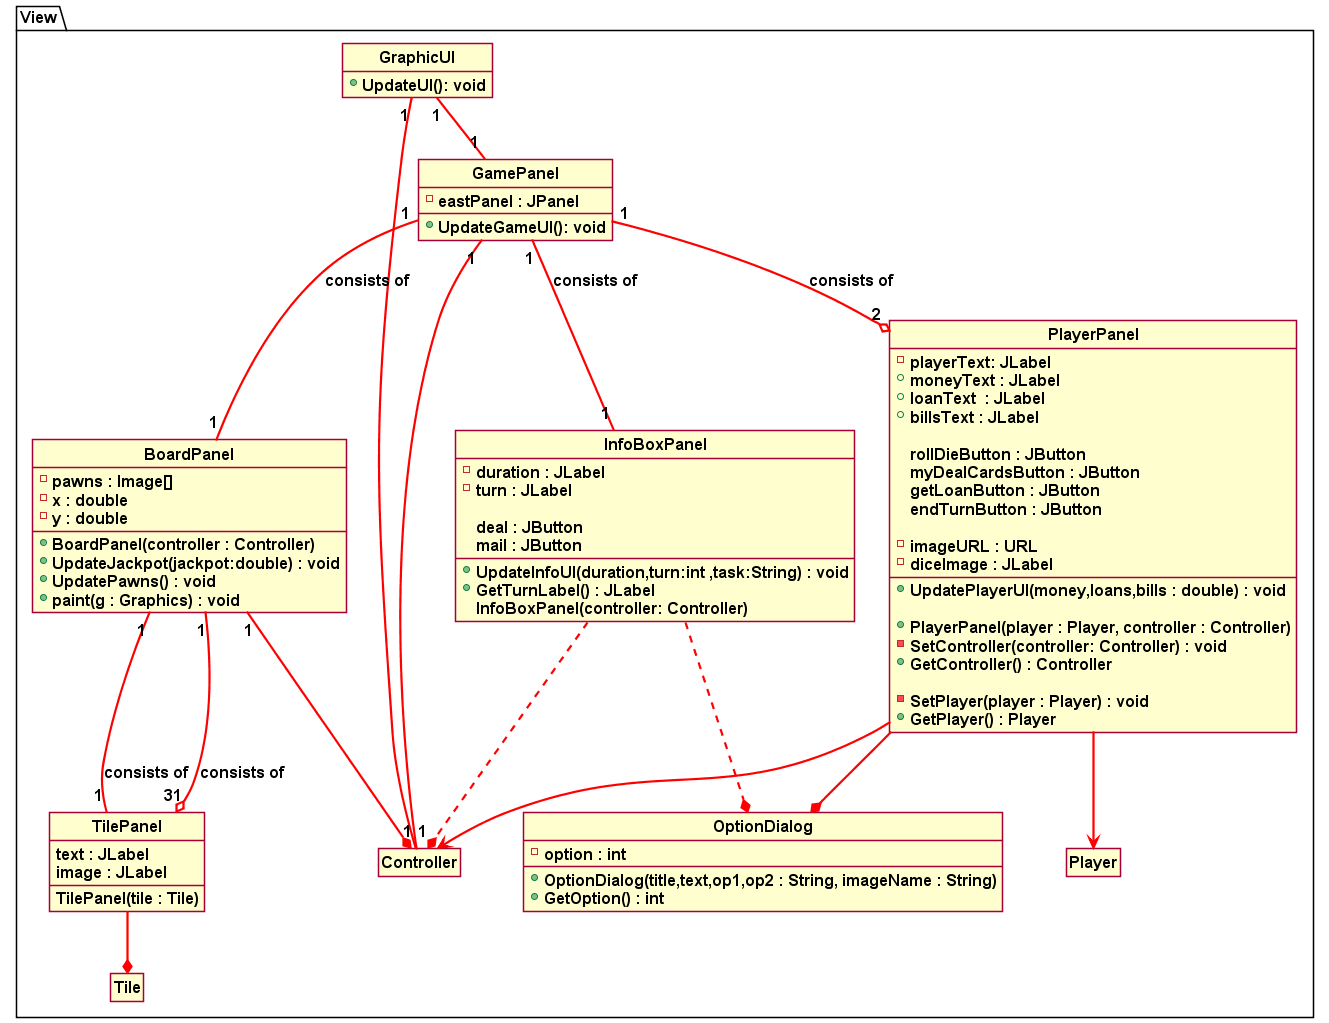

The diagram above was rendered by PlantUML. Its source (embedded in the PNG):
@startuml Class_Diagram_UML
skinparam style strictuml
skinparam DefaultFontName Arial
skinparam DefaultFontSize 16
skinparam DefaultFontStyle bold
skinparam ArrowThickness 2.2
skinparam ArrowColor #red
hide empty members


package View
{
    class GraphicUI
    {
        'association with Controller
        'association with GamePanel
        +UpdateUI(): void
    }
    GraphicUI "1" -- "1" Controller
    GraphicUI "1" -- "1" GamePanel


    class GamePanel
    {
        -eastPanel : JPanel
        'association with BoardPanel
        'association with Controller 
        'association with InfoBoxPanel
        'aggregation from PlayerPane
        +UpdateGameUI(): void
    }
    GamePanel "1" -- "1" Controller
    GamePanel "1" --o "2" PlayerPanel : consists of
    GamePanel "1" -- "1" InfoBoxPanel: consists of
    GamePanel "1" -- "1" BoardPanel : consists of


    class BoardPanel
    {
        -pawns : Image[]
        -x : double
        -y : double
        'aggregation from TilePanel
        'association with TilePanel
        'dependency from Controller
        +BoardPanel(controller : Controller)
        +UpdateJackpot(jackpot:double) : void
        +UpdatePawns() : void
        +paint(g : Graphics) : void
    }
    BoardPanel "1" -- "1" TilePanel : consists of
    BoardPanel "1" --o "31" TilePanel : consists of
    BoardPanel "1" --* Controller


    class PlayerPanel
    {
        'dependency from OptionDialog
        -playerText: JLabel
        +moneyText : JLabel
        +loanText  : JLabel
        +billsText : JLabel
        
        rollDieButton : JButton
        myDealCardsButton : JButton
        getLoanButton : JButton
        endTurnButton : JButton
        
        -imageURL : URL
        -diceImage : JLabel

        'association with player
        'association with controller
        +UpdatePlayerUI(money,loans,bills : double) : void

        +PlayerPanel(player : Player, controller : Controller)
        -SetController(controller: Controller) : void
        +GetController() : Controller

        -SetPlayer(player : Player) : void
        +GetPlayer() : Player

    }
    PlayerPanel --> Player
    PlayerPanel --> Controller
    PlayerPanel --* OptionDialog

    class TilePanel
    {
        text : JLabel
        image : JLabel

        'dependency from Tile
        TilePanel(tile : Tile)
    }
    TilePanel --* Tile

    class InfoBoxPanel
    {
        -duration : JLabel
        -turn : JLabel

        deal : JButton
        mail : JButton

        +UpdateInfoUI(duration,turn:int ,task:String) : void
        +GetTurnLabel() : JLabel
        'dependency from Controller
        InfoBoxPanel(controller: Controller)
        'dependency from OptionDialog
    }
    InfoBoxPanel ..* OptionDialog
    InfoBoxPanel ..* Controller

    class OptionDialog
    {
        -option : int
        +OptionDialog(title,text,op1,op2 : String, imageName : String)
        +GetOption() : int
    }
}
@enduml